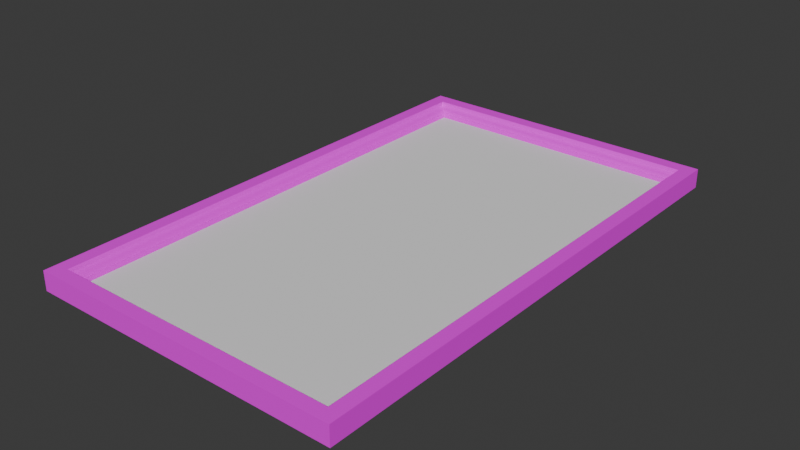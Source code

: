 # Source: Hallaway_PictureFrame_Type_001.blend  (saved by Blender 5.0.118; exported with 4.5.12 LTS)
import bpy
from mathutils import Matrix  # noqa: F401  (used for matrix-valued properties, if any)

bpy.ops.wm.read_factory_settings(use_empty=True)
scene = bpy.context.scene
scene.name = 'Scene'

# ---- collections
col_sm_hallaway_pictureframe_type_001 = bpy.data.collections.new('SM_Hallaway_PictureFrame_Type_001'); scene.collection.children.link(col_sm_hallaway_pictureframe_type_001)

# ---- images (referenced by path relative to the original .blend; pixels are not part of the script)
import os
ASSET_DIR = os.environ.get("B2B_ASSET_DIR", "")  # directory of the original .blend (textures are referenced by path, not embedded)
HERE = os.path.dirname(os.path.abspath(__file__))  # packed textures are extracted next to this script under _unpacked/

def load_image(name, relpath, width, height, colorspace="sRGB"):
    """Load a texture the original file referenced (path relative to the .blend, or extracted next to this script)."""
    p = next((c for c in (os.path.join(HERE, relpath), os.path.join(ASSET_DIR, relpath)) if relpath and os.path.exists(c)), "")
    if p:
        img = bpy.data.images.load(p, check_existing=True)
        img.name = name
    else:  # same state as the original file: an image datablock whose file is absent (Cycles renders it pink)
        img = bpy.data.images.new(name, width, height)
        img.source = "FILE"
        img.filepath = "//" + (relpath or name)
    img.colorspace_settings.name = colorspace
    return img
img_uv_map = load_image('UV_Map', '', 1024, 1024, 'sRGB')

# ---- materials (node trees are filled in below, after node groups)
mat_material = bpy.data.materials.new('Material')

# ---- node groups
ng_smooth_by_angle = bpy.data.node_groups.new('Smooth by Angle', 'GeometryNodeTree')
_s = ng_smooth_by_angle.interface.new_socket(name='Mesh', in_out='OUTPUT', socket_type='NodeSocketGeometry')
_s = ng_smooth_by_angle.interface.new_socket(name='Mesh', in_out='INPUT', socket_type='NodeSocketGeometry')
_s = ng_smooth_by_angle.interface.new_socket(name='Angle', in_out='INPUT', socket_type='NodeSocketFloat')
_s.subtype = 'ANGLE'
_s.default_value = 0.5236
_s.min_value = 0.0
_s.max_value = 3.142
_s.description = 'Maximum face angle for smooth edges'
_s = ng_smooth_by_angle.interface.new_socket(name='Ignore Sharpness', in_out='INPUT', socket_type='NodeSocketBool')
_s.force_non_field = True
ng_smooth_by_angle.is_modifier = True
_N = ng_smooth_by_angle.nodes; _L = ng_smooth_by_angle.links
n0 = _N.new('GeometryNodeSetShadeSmooth'); n0.name = 'Set Shade Smooth'; n0.location = (120, -80)
n0.domain = 'EDGE'
n1 = _N.new('GeometryNodeSetShadeSmooth'); n1.name = 'Set Shade Smooth.001'; n1.location = (300, -80)
n2 = _N.new('NodeGroupOutput'); n2.name = 'Group Output'; n2.location = (480, -80)
n3 = _N.new('GeometryNodeInputMeshEdgeAngle'); n3.name = 'Edge Angle'; n3.location = (-440, -240)
n4 = _N.new('NodeGroupInput'); n4.name = 'Group Input'; n4.location = (-80, -80)
n5 = _N.new('GeometryNodeInputEdgeSmooth'); n5.name = 'Is Edge Smooth'; n5.location = (-260, -120)
n6 = _N.new('GeometryNodeInputShadeSmooth'); n6.name = 'Is Shade Smooth'; n6.location = (-440, -397)
n7 = _N.new('FunctionNodeCompare'); n7.name = 'Compare'; n7.location = (-260, -260)
n7.operation = 'LESS_EQUAL'
n7.inputs[6].default_value = (0.0, 0.0, 0.0, 0.0)
n7.inputs[7].default_value = (0.0, 0.0, 0.0, 0.0)
n8 = _N.new('FunctionNodeBooleanMath'); n8.name = 'Boolean Math.001'; n8.location = (-80, -260)
n9 = _N.new('NodeGroupInput'); n9.name = 'Group Input.001'; n9.location = (-440, -329)
n10 = _N.new('NodeGroupInput'); n10.name = 'Group Input.002'; n10.location = (-259, -189)
n11 = _N.new('FunctionNodeBooleanMath'); n11.name = 'Boolean Math'; n11.location = (-80, -149)
n11.operation = 'OR'
n12 = _N.new('FunctionNodeBooleanMath'); n12.name = 'Boolean Math.002'; n12.location = (-260, -380)
n12.operation = 'OR'
n13 = _N.new('NodeGroupInput'); n13.name = 'Group Input.003'; n13.location = (-440, -460)
_L.new(n3.outputs[0], n7.inputs[0])
_L.new(n1.outputs[0], n2.inputs[0])
_L.new(n9.outputs[1], n7.inputs[1])
_L.new(n7.outputs[0], n8.inputs[0])
_L.new(n4.outputs[0], n0.inputs[0])
_L.new(n0.outputs[0], n1.inputs[0])
_L.new(n8.outputs[0], n0.inputs[2])
_L.new(n10.outputs[2], n11.inputs[1])
_L.new(n5.outputs[0], n11.inputs[0])
_L.new(n11.outputs[0], n0.inputs[1])
_L.new(n13.outputs[2], n12.inputs[1])
_L.new(n6.outputs[0], n12.inputs[0])
_L.new(n12.outputs[0], n8.inputs[1])
n2.is_active_output = True

# ---- material node trees
mat_material.use_nodes = True; mat_material.node_tree.nodes.clear()
_N = mat_material.node_tree.nodes; _L = mat_material.node_tree.links
n0 = _N.new('ShaderNodeBsdfPrincipled'); n0.name = 'Principled BSDF'; n0.location = (-200, 100)
n1 = _N.new('ShaderNodeOutputMaterial'); n1.name = 'Material Output'; n1.location = (200, 100)
n2 = _N.new('ShaderNodeTexImage'); n2.name = 'Image Texture'; n2.location = (-480, 60)
n2.image = img_uv_map
n3 = _N.new('ShaderNodeMapping'); n3.name = 'Mapping'; n3.location = (-660, 60)
n4 = _N.new('ShaderNodeTexCoord'); n4.name = 'Texture Coordinate'; n4.location = (-840, 60)
_L.new(n0.outputs[0], n1.inputs[0])
_L.new(n2.outputs[0], n0.inputs[0])
_L.new(n3.outputs[0], n2.inputs[0])
_L.new(n4.outputs[2], n3.inputs[0])
n1.is_active_output = True

# ---- world
world_world = bpy.data.worlds.new('World'); scene.world = world_world
world_world.use_nodes = True; world_world.node_tree.nodes.clear()
_N = world_world.node_tree.nodes; _L = world_world.node_tree.links
n0 = _N.new('ShaderNodeOutputWorld'); n0.name = 'World Output'; n0.location = (200, 100)
n1 = _N.new('ShaderNodeBackground'); n1.name = 'Background'; n1.location = (-200, 100)
n1.inputs[0].default_value = (0.05088, 0.05088, 0.05088, 1.0)
_L.new(n1.outputs[0], n0.inputs[0])
n0.is_active_output = True
world_world.color = (0.05088, 0.05088, 0.05088)
world_world.sun_shadow_jitter_overblur = 0.0

# ---- meshes
me_cube = bpy.data.meshes.new('Cube')
me_cube.from_pydata([(-165.7, -292.8, -7.485), (-165.7, 292.8, -7.485), (165.7, -292.8, -7.485), (165.7, 292.8, -7.485), (-194.8, 321.9, -7.485), (-194.8, -321.9, -7.485), (-194.8, -321.9, 16.34), (-194.8, 321.9, 16.34), (194.8, 321.9, -7.485), (194.8, 321.9, 16.34), (194.8, -321.9, -7.485), (194.8, -321.9, 16.34), (-180.6, -307.8, 16.34), (-165.7, -292.8, 1.4), (-178.0, -305.2, 16.34), (-176.9, -304.0, 15.22), (-176.3, -303.5, 12.26), (-174.6, -301.8, 10.36), (-171.9, -299.1, 9.197), (-169.7, -296.8, 7.868), (-168.6, -295.8, 5.134), (-167.5, -294.7, 5.134), (-166.9, -294.0, 3.79), (-165.7, 292.8, 1.4), (-180.6, 307.8, 16.34), (-166.9, 294.0, 3.79), (-167.5, 294.7, 5.134), (-168.6, 295.8, 5.134), (-169.7, 296.8, 7.868), (-171.9, 299.1, 9.197), (-174.6, 301.8, 10.36), (-176.3, 303.5, 12.26), (-176.9, 304.0, 15.22), (-178.0, 305.2, 16.34), (165.7, -292.8, 1.4), (180.6, -307.8, 16.34), (166.9, -294.0, 3.79), (167.5, -294.7, 5.134), (168.6, -295.8, 5.134), (169.7, -296.8, 7.868), (171.9, -299.1, 9.197), (174.6, -301.8, 10.36), (176.3, -303.5, 12.26), (176.9, -304.0, 15.22), (178.0, -305.2, 16.34), (165.7, 292.8, 1.4), (180.6, 307.8, 16.34), (166.9, 294.0, 3.79), (167.5, 294.7, 5.134), (168.6, 295.8, 5.134), (169.7, 296.8, 7.868), (171.9, 299.1, 9.197), (174.6, 301.8, 10.36), (176.3, 303.5, 12.26), (176.9, 304.0, 15.22), (178.0, 305.2, 16.34), (-175.8, -309.1, 0.0), (175.8, -309.1, 0.0), (-175.8, 309.1, 0.0), (175.8, 309.1, 0.0)], [], [(5, 6, 7, 4), (4, 7, 9, 8), (8, 9, 11, 10), (10, 11, 6, 5), (1, 0, 5, 4), (3, 1, 4, 8), (2, 3, 8, 10), (0, 2, 10, 5), (13, 23, 25, 22), (22, 25, 26, 21), (21, 26, 27, 20), (20, 27, 28, 19), (19, 28, 29, 18), (18, 29, 30, 17), (17, 30, 31, 16), (16, 31, 32, 15), (15, 32, 33, 14), (14, 33, 24, 12), (23, 45, 47, 25), (25, 47, 48, 26), (26, 48, 49, 27), (27, 49, 50, 28), (28, 50, 51, 29), (29, 51, 52, 30), (30, 52, 53, 31), (31, 53, 54, 32), (32, 54, 55, 33), (33, 55, 46, 24), (45, 34, 36, 47), (47, 36, 37, 48), (48, 37, 38, 49), (49, 38, 39, 50), (50, 39, 40, 51), (51, 40, 41, 52), (52, 41, 42, 53), (53, 42, 43, 54), (54, 43, 44, 55), (55, 44, 35, 46), (34, 13, 22, 36), (36, 22, 21, 37), (37, 21, 20, 38), (38, 20, 19, 39), (39, 19, 18, 40), (40, 18, 17, 41), (41, 17, 16, 42), (42, 16, 15, 43), (43, 15, 14, 44), (44, 14, 12, 35), (23, 13, 0, 1), (12, 24, 7, 6), (13, 34, 2, 0), (35, 12, 6, 11), (24, 46, 9, 7), (45, 23, 1, 3), (46, 35, 11, 9), (34, 45, 3, 2), (56, 57, 59, 58)])
me_cube.polygons.foreach_set('use_smooth', [1, 1, 1, 1, 1, 1, 1, 1, 1, 1, 1, 1, 1, 1, 1, 1, 1, 1, 1, 1, 1, 1, 1, 1, 1, 1, 1, 1, 1, 1, 1, 1, 1, 1, 1, 1, 1, 1, 1, 1, 1, 1, 1, 1, 1, 1, 1, 1, 1, 1, 1, 1, 1, 1, 1, 1, 0])
me_cube.polygons.foreach_set('material_index', [0, 0, 0, 0, 0, 0, 0, 0, 0, 0, 0, 0, 0, 0, 0, 0, 0, 0, 0, 0, 0, 0, 0, 0, 0, 0, 0, 0, 0, 0, 0, 0, 0, 0, 0, 0, 0, 0, 0, 0, 0, 0, 0, 0, 0, 0, 0, 0, 0, 0, 0, 0, 0, 0, 0, 0, 1])
_k = set([(0, 1), (0, 2), (0, 5), (0, 13), (1, 3), (1, 4), (1, 23), (2, 3), (2, 10), (2, 34), (3, 8), (3, 45), (4, 5), (4, 7), (4, 8), (5, 6), (5, 10), (6, 7), (6, 11), (6, 12), (7, 9), (7, 24), (8, 9), (8, 10), (9, 11), (9, 46), (10, 11), (11, 35), (12, 14), (12, 24), (12, 35), (13, 22), (13, 23), (13, 34), (14, 15), (14, 33), (14, 44), (15, 16), (16, 17), (16, 31), (16, 42), (17, 18), (18, 19), (19, 20), (20, 21), (20, 27), (20, 38), (21, 22), (21, 26), (21, 37), (23, 25), (23, 45), (24, 33), (24, 46), (25, 26), (26, 27), (26, 48), (27, 28), (27, 49), (28, 29), (29, 30), (30, 31), (31, 32), (31, 53), (32, 33), (33, 55), (34, 36), (34, 45), (35, 44), (35, 46), (36, 37), (37, 38), (37, 48), (38, 39), (38, 49), (39, 40), (40, 41), (41, 42), (42, 43), (42, 53), (43, 44), (44, 55), (45, 47), (46, 55), (47, 48), (48, 49), (49, 50), (50, 51), (51, 52), (52, 53), (53, 54), (54, 55)])
me_cube.attributes.new('sharp_edge', 'BOOLEAN', 'EDGE').data.foreach_set('value', [ (min(e.vertices), max(e.vertices)) in _k for e in me_cube.edges])
_uv = me_cube.uv_layers.new(name='UVMap')
_uv.uv.foreach_set('vector', [0.3897, 0.8593, 0.3581, 0.8593, 0.3581, 0.006126, 0.3897, 0.006126, 0.005808, 0.9624, 0.005808, 0.9366, 0.4286, 0.9366, 0.4286, 0.9624, 0.398, 0.005149, 0.4296, 0.005149, 0.4296, 0.8583, 0.398, 0.8583, 0.432, 0.9697, 0.432, 0.9956, 0.009236, 0.9956, 0.009236, 0.9697, 0.3078, 0.04955, 0.3078, 0.8256, 0.2692, 0.8642, 0.2692, 0.01101, 0.01701, 0.8929, 0.01701, 0.5333, 0.04859, 0.5017, 0.04859, 0.9245, 0.3527, 0.04662, 0.3527, 0.8227, 0.3142, 0.8612, 0.3142, 0.008079, 0.06375, 0.8953, 0.06375, 0.5356, 0.09533, 0.504, 0.09533, 0.9268, 0.252, 0.04662, 0.252, 0.8227, 0.2485, 0.8243, 0.2485, 0.04504, 0.2485, 0.04504, 0.2485, 0.8243, 0.2465, 0.8252, 0.2465, 0.04415, 0.2465, 0.04415, 0.2465, 0.8252, 0.245, 0.8267, 0.245, 0.04267, 0.245, 0.04267, 0.245, 0.8267, 0.2412, 0.828, 0.2412, 0.04134, 0.2412, 0.04134, 0.2412, 0.828, 0.2377, 0.831, 0.2377, 0.03835, 0.2377, 0.03835, 0.2377, 0.831, 0.2338, 0.8346, 0.2338, 0.03475, 0.2338, 0.03475, 0.2338, 0.8346, 0.2304, 0.8368, 0.2304, 0.03255, 0.2304, 0.03255, 0.2304, 0.8368, 0.2264, 0.8375, 0.2264, 0.03178, 0.2264, 0.03178, 0.2264, 0.8375, 0.2243, 0.839, 0.2243, 0.0303, 0.2243, 0.0303, 0.2243, 0.839, 0.2209, 0.8425, 0.2209, 0.02683, 0.0524, 0.04569, 0.0524, 0.4847, 0.04886, 0.4863, 0.04886, 0.0441, 0.04886, 0.0441, 0.04886, 0.4863, 0.04686, 0.4872, 0.04686, 0.04321, 0.04686, 0.04321, 0.04686, 0.4872, 0.04538, 0.4887, 0.04538, 0.04173, 0.04538, 0.04173, 0.04538, 0.4887, 0.04152, 0.49, 0.04152, 0.0404, 0.04152, 0.0404, 0.04152, 0.49, 0.03805, 0.493, 0.03805, 0.03741, 0.03805, 0.03741, 0.03805, 0.493, 0.03413, 0.4966, 0.03413, 0.03381, 0.03413, 0.03381, 0.03413, 0.4966, 0.0308, 0.4988, 0.0308, 0.03161, 0.0308, 0.03161, 0.0308, 0.4988, 0.0268, 0.4996, 0.0268, 0.03084, 0.0268, 0.03084, 0.0268, 0.4996, 0.0247, 0.501, 0.0247, 0.02936, 0.0247, 0.02936, 0.0247, 0.501, 0.02124, 0.5045, 0.02124, 0.02589, 0.183, 0.04369, 0.183, 0.8198, 0.1794, 0.8213, 0.1794, 0.04211, 0.1794, 0.04211, 0.1794, 0.8213, 0.1775, 0.8222, 0.1775, 0.04122, 0.1775, 0.04122, 0.1775, 0.8222, 0.176, 0.8237, 0.176, 0.03974, 0.176, 0.03974, 0.176, 0.8237, 0.1721, 0.825, 0.1721, 0.03841, 0.1721, 0.03841, 0.1721, 0.825, 0.1686, 0.828, 0.1686, 0.03542, 0.1686, 0.03542, 0.1686, 0.828, 0.1647, 0.8316, 0.1647, 0.03182, 0.1647, 0.03182, 0.1647, 0.8316, 0.1614, 0.8338, 0.1614, 0.02962, 0.1614, 0.02962, 0.1614, 0.8338, 0.1574, 0.8346, 0.1574, 0.02885, 0.1574, 0.02885, 0.1574, 0.8346, 0.1553, 0.8361, 0.1553, 0.02737, 0.1553, 0.02737, 0.1553, 0.8361, 0.1518, 0.8396, 0.1518, 0.0239, 0.07945, 0.4835, 0.07945, 0.0445, 0.08299, 0.04291, 0.08299, 0.4851, 0.08299, 0.4851, 0.08299, 0.04291, 0.08498, 0.04202, 0.08498, 0.486, 0.08498, 0.486, 0.08498, 0.04202, 0.08646, 0.04054, 0.08646, 0.4875, 0.08646, 0.4875, 0.08646, 0.04054, 0.09032, 0.03921, 0.09032, 0.4888, 0.09032, 0.4888, 0.09032, 0.03921, 0.09379, 0.03622, 0.09379, 0.4918, 0.09379, 0.4918, 0.09379, 0.03622, 0.09771, 0.03262, 0.09771, 0.4954, 0.09771, 0.4954, 0.09771, 0.03262, 0.101, 0.03042, 0.101, 0.4976, 0.101, 0.4976, 0.101, 0.03042, 0.105, 0.02965, 0.105, 0.4984, 0.105, 0.4984, 0.105, 0.02965, 0.1071, 0.02817, 0.1071, 0.4999, 0.1071, 0.4999, 0.1071, 0.02817, 0.1106, 0.0247, 0.1106, 0.5033, 0.252, 0.8227, 0.252, 0.04662, 0.2638, 0.04662, 0.2638, 0.8227, 0.2209, 0.02683, 0.2209, 0.8425, 0.2021, 0.8612, 0.2021, 0.008079, 0.07945, 0.0445, 0.07945, 0.4835, 0.06767, 0.4835, 0.06767, 0.0445, 0.1106, 0.5033, 0.1106, 0.0247, 0.1294, 0.005949, 0.1294, 0.5221, 0.02124, 0.02589, 0.02124, 0.5045, 0.002486, 0.5233, 0.002486, 0.007141, 0.0524, 0.4847, 0.0524, 0.04569, 0.06417, 0.04569, 0.06417, 0.4847, 0.1518, 0.0239, 0.1518, 0.8396, 0.1331, 0.8583, 0.1331, 0.005149, 0.183, 0.8198, 0.183, 0.04369, 0.1948, 0.04369, 0.1948, 0.8198, 0.9957, 0.9925, 0.4349, 0.9925, 0.4349, 0.006705, 0.9957, 0.006705])
me_cube.materials.append(mat_material)
me_cube.materials.append(None)
me_cube.update()

# ---- objects
ob_cube = bpy.data.objects.new('Cube', me_cube)

# ---- transforms, parenting, visibility, modifiers, constraints
ob_cube.location = (0.0, 0.0, 0.0)
_m = ob_cube.modifiers.new('Smooth by Angle', 'NODES')
_m.node_group = ng_smooth_by_angle
_gi = [s.identifier for s in ng_smooth_by_angle.interface.items_tree if s.item_type == 'SOCKET' and s.in_out == 'INPUT']
_m[_gi[1]] = 3.142  # Angle
_m.use_pin_to_last = True
_m.show_group_selector = False

# ---- collection membership
col_sm_hallaway_pictureframe_type_001.objects.link(ob_cube)

# ---- scene / render settings (as saved in the file)
scene.frame_start = 1; scene.frame_end = 250; scene.frame_set(1)
scene.render.engine = 'BLENDER_EEVEE_NEXT'
scene.render.bake_bias = 0.0
scene.render.bake_samples = 0
scene.cycles.sampling_pattern = 'TABULATED_SOBOL'
scene.eevee.use_volume_custom_range = False
scene.unit_settings.scale_length = 0.01
bpy.context.view_layer.update()

# ---- added for rendering (the .blend has no active camera and no usable light): camera, sun
cam_auto = bpy.data.cameras.new('AutoCamera')
cam_auto.lens = 50.0
cam_auto.sensor_width = 36.0
cam_auto.clip_end = 12225.0
ob_auto_camera = bpy.data.objects.new('AutoCamera', cam_auto)
scene.collection.objects.link(ob_auto_camera)
ob_auto_camera.location = (696.585, -835.902, 561.694)
ob_auto_camera.rotation_euler = (1.09748, -7.21219e-08, 0.694738)
scene.camera = ob_auto_camera
light_auto_sun = bpy.data.lights.new('AutoSun', 'SUN')
light_auto_sun.energy = 3.0
light_auto_sun.angle = 0.0523599
ob_auto_sun = bpy.data.objects.new('AutoSun', light_auto_sun)
scene.collection.objects.link(ob_auto_sun)
ob_auto_sun.rotation_euler = (0.872665, 0.174533, 0.523599)
bpy.context.view_layer.update()
